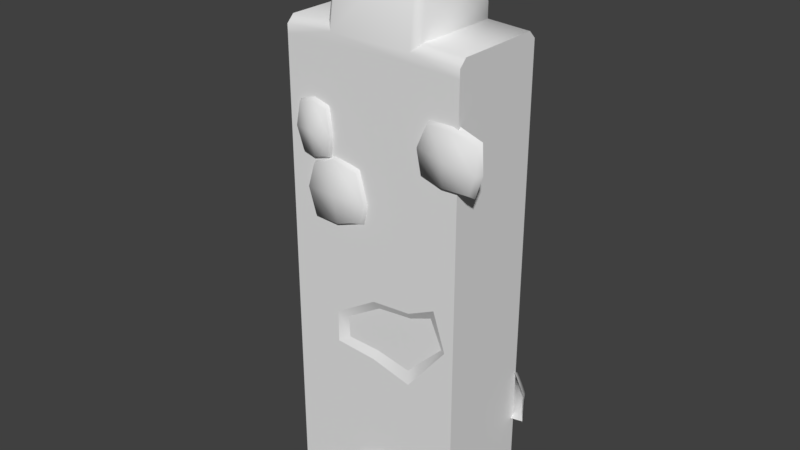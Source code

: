 # Source: stoneWallDefense0Straight2.blend  (saved by Blender 2.80.75; exported with 4.5.12 LTS)
import bpy
from mathutils import Matrix  # noqa: F401  (used for matrix-valued properties, if any)

bpy.ops.wm.read_factory_settings(use_empty=True)
scene = bpy.context.scene
scene.name = 'Scene'

# ---- collections
col_collection_1 = bpy.data.collections.new('Collection 1'); scene.collection.children.link(col_collection_1)

# ---- materials (node trees are filled in below, after node groups)
mat_stonewalldefense = bpy.data.materials.new('stoneWallDefense')
mat_stonewalldefense.alpha_threshold = 0.0
mat_stonewalldefense.use_transparent_shadow = False
mat_stonewalldefense.roughness = 0.5

# ---- material node trees

# ---- world
world_world = bpy.data.worlds.new('World'); scene.world = world_world
world_world.color = (0.05088, 0.05088, 0.05088)
world_world.use_sun_shadow = False
world_world.sun_shadow_jitter_overblur = 0.0
world_world.cycles.sampling_method = 'MANUAL'

# ---- meshes
me_cube = bpy.data.meshes.new('Cube')
me_cube.from_pydata([(-0.5, 0.275, -0.07777), (0.5, 0.275, -0.07777), (-0.5, -0.275, -0.07777), (0.5, -0.275, -0.07777), (-0.5, 0.235, 2.49), (-0.5, 0.275, 2.45), (0.5, 0.275, 2.45), (0.5, 0.235, 2.49), (-0.5, -0.275, 2.45), (-0.5, -0.235, 2.49), (0.5, -0.235, 2.49), (0.5, -0.275, 2.45), (-0.2698, 0.235, 2.503), (-0.2298, 0.275, 2.463), (0.2298, 0.275, 2.463), (0.2698, 0.235, 2.503), (0.2698, -0.235, 2.503), (0.2298, -0.275, 2.463), (-0.2298, -0.275, 2.463), (-0.2698, -0.235, 2.503), (-0.2031, 0.275, 2.931), (-0.2431, 0.235, 2.931), (-0.2031, 0.235, 2.971), (0.2298, -0.2311, 2.931), (0.2698, -0.1911, 2.931), (0.2298, -0.1911, 2.971), (-0.2031, -0.2311, 2.931), (-0.2031, -0.1911, 2.971), (-0.2431, -0.1911, 2.931), (-0.3395, -0.2947, 1.52), (-0.3437, -0.2947, 1.791), (-0.3606, -0.2603, 1.506), (-0.354, -0.2603, 1.81), (-0.05387, -0.2947, 1.567), (-0.07144, -0.2947, 1.819), (-0.03705, -0.2603, 1.541), (-0.06359, -0.2603, 1.843), (-0.3834, -0.2947, 1.662), (-0.3938, -0.2603, 1.667), (-0.01715, -0.2603, 1.667), (-0.02753, -0.2947, 1.662), (-0.2013, -0.2603, 1.501), (-0.2129, -0.2603, 1.863), (-0.2, -0.2947, 1.514), (-0.2154, -0.2947, 1.85), (-0.2129, -0.3117, 1.667), (-0.322, -0.2923, -0.09161), (-0.2912, -0.2923, 0.03389), (-0.3523, -0.2782, -0.08747), (-0.3156, -0.2782, 0.04271), (-0.09843, -0.2923, -0.09289), (-0.1246, -0.2923, 0.02648), (-0.06809, -0.2782, -0.08876), (-0.1017, -0.2782, 0.05869), (-0.3024, -0.2923, -0.0587), (-0.3328, -0.2782, -0.0587), (-0.05855, -0.2782, -0.04794), (-0.08889, -0.2923, -0.04794), (-0.1974, -0.2782, 0.07493), (-0.1897, -0.2923, -0.0922), (-0.1974, -0.2923, 0.04459), (-0.1963, -0.3037, -0.04794), (0.007012, -0.2947, -0.02604), (-0.08038, -0.2947, 0.1648), (-0.01675, -0.2603, -0.04521), (-0.1027, -0.2603, 0.1847), (0.2698, -0.2947, 0.02048), (0.2515, -0.2947, 0.228), (0.3033, -0.2603, 0.007258), (0.2619, -0.2603, 0.2524), (-0.07303, -0.2947, 0.04009), (-0.1033, -0.2603, 0.03378), (0.3156, -0.2603, 0.08613), (0.2898, -0.2947, 0.08872), (0.1421, -0.2603, -0.03288), (0.06429, -0.2603, 0.2484), (0.1389, -0.2947, -0.01446), (0.06192, -0.2947, 0.2322), (0.1207, -0.3117, 0.06724), (0.2851, 0.3002, 2.276), (0.3429, 0.3001, 2.415), (0.296, 0.2675, 2.261), (0.3572, 0.2677, 2.423), (0.03114, 0.3003, 2.31), (0.08841, 0.3005, 2.493), (0.009988, 0.2673, 2.299), (0.07012, 0.2669, 2.505), (0.3734, 0.3007, 2.336), (0.3786, 0.2665, 2.328), (0.002414, 0.2668, 2.392), (0.0204, 0.3006, 2.374), (0.1632, 0.2659, 2.26), (0.2247, 0.2644, 2.466), (0.1722, 0.3011, 2.281), (0.2246, 0.3021, 2.46), (0.2105, 0.3174, 2.364), (-0.469, 0.2923, 1.434), (-0.6687, 0.2924, 1.449), (-0.4512, 0.2547, 1.448), (-0.6725, 0.2547, 1.475), (-0.3441, 0.2917, 1.186), (-0.6457, 0.2906, 1.133), (-0.2877, 0.2547, 1.151), (-0.6611, 0.2547, 1.105), (-0.5847, 0.2939, 1.474), (-0.584, 0.2547, 1.484), (-0.4519, 0.2547, 1.07), (-0.4709, 0.2912, 1.121), (-0.3535, 0.2547, 1.326), (-0.7332, 0.2547, 1.365), (-0.4149, 0.2944, 1.326), (-0.706, 0.2945, 1.352), (-0.5213, 0.3152, 1.282), (0.0984, 0.2894, 2.251), (-0.1162, 0.2895, 2.116), (0.1062, 0.2683, 2.269), (-0.1368, 0.2683, 2.124), (0.2066, 0.2894, 2.138), (0.07019, 0.2891, 2.016), (0.2202, 0.2683, 2.129), (0.07281, 0.2683, 1.987), (-0.0469, 0.2897, 2.204), (-0.0558, 0.2683, 2.218), (0.1597, 0.2683, 2.042), (0.1543, 0.2893, 2.062), (0.1876, 0.2683, 2.232), (-0.1055, 0.2683, 2.021), (0.1677, 0.2901, 2.219), (-0.104, 0.2908, 2.033), (0.0478, 0.3, 2.137), (-0.2298, -0.275, -0.07777), (0.2298, -0.275, -0.07777), (0.2298, 0.275, -0.07777), (-0.2298, 0.275, -0.07777), (-0.5, -0.275, 2.403), (-0.5, 0.275, 2.403), (0.5, 0.275, 2.403), (0.5, -0.275, 2.403), (-0.2298, -0.275, 2.416), (0.2298, -0.275, 2.416), (-0.2298, 0.275, 2.416), (0.2298, 0.275, 2.416), (0.5003, 0.2923, 0.6444), (0.185, 0.2924, 0.6494), (0.5118, 0.2547, 0.6612), (0.1803, 0.2547, 0.6752), (0.5517, 0.2917, 0.4151), (0.1749, 0.2906, 0.4297), (0.5722, 0.2547, 0.3868), (0.1667, 0.2547, 0.3855), (0.3265, 0.2939, 0.6735), (0.3163, 0.2547, 0.6904), (0.3834, 0.2547, 0.3515), (0.3935, 0.2912, 0.3895), (0.5726, 0.2547, 0.5467), (0.109, 0.2547, 0.5644), (0.5575, 0.2944, 0.5485), (0.1388, 0.2945, 0.5502), (0.3811, 0.3152, 0.54), (-0.4067, -0.2947, 1.848), (-0.4222, -0.2947, 2.091), (-0.4187, -0.2603, 1.834), (-0.4366, -0.2603, 2.108), (-0.2463, -0.2947, 1.857), (-0.2531, -0.2947, 2.092), (-0.2374, -0.2603, 1.839), (-0.2461, -0.2603, 2.115), (-0.4472, -0.2947, 1.965), (-0.4616, -0.2603, 1.965), (-0.2249, -0.2603, 1.965), (-0.2347, -0.2947, 1.964), (-0.3467, -0.2603, 1.819), (-0.3439, -0.2603, 2.139), (-0.3369, -0.2947, 1.83), (-0.3356, -0.2947, 2.117), (-0.3479, -0.3117, 1.965), (0.3131, -0.2947, 1.928), (0.3507, -0.2947, 2.175), (0.3144, -0.2603, 1.915), (0.3309, -0.2603, 2.189), (0.5765, -0.2947, 1.898), (0.6123, -0.2947, 2.135), (0.587, -0.2603, 1.876), (0.6177, -0.2603, 2.15), (0.2885, -0.2947, 2.05), (0.2708, -0.2603, 2.054), (0.6257, -0.2603, 1.997), (0.6081, -0.2947, 1.999), (0.4201, -0.2603, 1.883), (0.4747, -0.2603, 2.198), (0.4299, -0.2947, 1.893), (0.4709, -0.2947, 2.174), (0.4412, -0.3117, 2.027), (0.1035, 0.275, 2.931), (0.2298, 0.0749, 2.971), (0.1205, 0.235, 2.971), (0.2698, 0.235, 2.583), (0.2698, 0.0674, 2.931), (0.2298, 0.275, 2.568), (0.1428, 0.275, 2.688), (0.2698, 0.1683, 2.695), (-0.07719, 0.275, 0.7533), (0.02748, 0.275, 0.5035), (0.05449, 0.275, 0.1422), (-0.03329, 0.275, 0.5001), (0.2549, 0.2743, 1.724), (0.2557, 0.2741, 0.7808), (0.4098, 0.275, 1.131), (0.4216, 0.275, 1.502), (0.3253, 0.2774, 1.572), (0.09395, 0.2758, 1.745), (-0.05964, 0.2682, 1.673), (-0.1435, 0.2543, 1.42), (0.04676, 0.2797, 1.057), (0.2256, 0.2511, 1.641), (0.2462, 0.2508, 0.8764), (0.349, 0.2518, 1.183), (0.3707, 0.2518, 1.499), (0.2937, 0.2542, 1.546), (0.1257, 0.2525, 1.672), (-0.02314, 0.2423, 1.581), (-0.07413, 0.2356, 1.364), (0.1123, 0.2565, 1.116), (0.001668, 0.2656, 0.5031), (0.1587, 0.2384, 2.684), (0.2425, 0.168, 2.689), (0.1255, 0.227, 2.927), (0.2332, 0.08637, 2.925), (0.2141, 0.09792, 2.943), (0.1335, 0.2062, 2.952), (0.2168, 0.2423, 2.598), (0.2416, 0.2178, 2.606), (0.2298, -0.275, 1.164), (0.2298, -0.275, 0.752), (-0.2298, -0.275, 0.9985), (-0.2298, -0.275, 0.8231), (0.3805, -0.275, 1.237), (0.4491, -0.275, 1.029), (0.2941, -0.275, 0.8333), (0.009445, -0.275, 1.146), (0.001821, -0.275, 0.8079), (0.2243, -0.2511, 1.124), (0.2122, -0.2543, 0.8171), (-0.1799, -0.2514, 0.9771), (-0.1712, -0.2528, 0.8594), (0.3466, -0.2506, 1.172), (0.4137, -0.2522, 1.023), (0.2768, -0.2538, 0.8864), (0.02533, -0.2513, 1.103), (0.01779, -0.2537, 0.855), (-0.2298, 0.275, 1.39)], [], [(10, 7, 15, 16), (134, 138, 18, 8), (19, 12, 4, 9), (136, 141, 14, 6), (208, 1, 207), (199, 20, 193), (25, 194, 195, 22, 27), (24, 200, 197), (18, 17, 23, 26), (12, 19, 28, 21), (6, 7, 10, 11), (20, 21, 22), (23, 24, 25), (26, 27, 28), (15, 7, 6, 14), (19, 9, 8, 18), (4, 12, 13, 5), (10, 16, 17, 11), (22, 195, 193, 20), (25, 27, 26, 23), (195, 229, 226, 193), (21, 28, 27, 22), (14, 198, 196, 15), (23, 17, 16, 24), (18, 26, 28, 19), (20, 13, 12, 21), (8, 9, 4, 5), (37, 30, 32, 38), (39, 36, 34, 40), (45, 44, 30, 37), (41, 35, 33, 43), (42, 32, 30, 44), (43, 45, 37, 29), (35, 39, 40, 33), (29, 37, 38, 31), (33, 40, 45, 43), (36, 42, 44, 34), (31, 41, 43, 29), (40, 34, 44, 45), (54, 47, 49, 55), (56, 53, 51, 57), (61, 60, 47, 54), (58, 49, 47, 60), (59, 61, 54, 46), (52, 56, 57, 50), (46, 54, 55, 48), (50, 57, 61, 59), (53, 58, 60, 51), (57, 51, 60, 61), (70, 63, 65, 71), (72, 69, 67, 73), (78, 77, 63, 70), (74, 68, 66, 76), (75, 65, 63, 77), (76, 78, 70, 62), (68, 72, 73, 66), (62, 70, 71, 64), (66, 73, 78, 76), (69, 75, 77, 67), (64, 74, 76, 62), (73, 67, 77, 78), (87, 80, 82, 88), (89, 86, 84, 90), (95, 94, 80, 87), (91, 85, 83, 93), (92, 82, 80, 94), (93, 95, 87, 79), (85, 89, 90, 83), (79, 87, 88, 81), (83, 90, 95, 93), (86, 92, 94, 84), (81, 91, 93, 79), (90, 84, 94, 95), (104, 97, 99, 105), (106, 103, 101, 107), (112, 111, 97, 104), (108, 102, 100, 110), (109, 99, 97, 111), (110, 112, 104, 96), (102, 106, 107, 100), (96, 104, 105, 98), (100, 107, 112, 110), (103, 109, 111, 101), (98, 108, 110, 96), (107, 101, 111, 112), (121, 114, 116, 122), (123, 120, 118, 124), (129, 128, 114, 121), (125, 119, 117, 127), (126, 116, 114, 128), (127, 129, 121, 113), (119, 123, 124, 117), (113, 121, 122, 115), (117, 124, 129, 127), (120, 126, 128, 118), (115, 125, 127, 113), (124, 118, 128, 129), (136, 137, 3, 1), (138, 234, 239), (250, 212, 213), (134, 8, 5, 135), (136, 6, 11, 137), (137, 236, 237), (14, 141, 140, 13), (18, 138, 139, 17), (17, 139, 137, 11), (13, 140, 135, 5), (136, 209, 205, 141), (134, 135, 0, 2), (150, 143, 145, 151), (152, 149, 147, 153), (158, 157, 143, 150), (154, 148, 146, 156), (155, 145, 143, 157), (156, 158, 150, 142), (148, 152, 153, 146), (142, 150, 151, 144), (146, 153, 158, 156), (149, 155, 157, 147), (144, 154, 156, 142), (153, 147, 157, 158), (167, 160, 162, 168), (169, 166, 164, 170), (175, 174, 160, 167), (171, 165, 163, 173), (172, 162, 160, 174), (173, 175, 167, 159), (165, 169, 170, 163), (159, 167, 168, 161), (163, 170, 175, 173), (166, 172, 174, 164), (161, 171, 173, 159), (170, 164, 174, 175), (184, 177, 179, 185), (186, 183, 181, 187), (192, 191, 177, 184), (188, 182, 180, 190), (189, 179, 177, 191), (190, 192, 184, 176), (182, 186, 187, 180), (176, 184, 185, 178), (180, 187, 192, 190), (183, 189, 191, 181), (178, 188, 190, 176), (187, 181, 191, 192), (198, 199, 224, 230), (200, 225, 227, 197), (197, 194, 25, 24), (14, 13, 20, 199, 198), (16, 15, 196, 200), (24, 16, 200), (218, 217, 216, 215), (133, 201, 204), (204, 201, 223), (213, 212, 221, 222), (208, 207, 216, 217), (218, 220, 219, 214), (210, 205, 214, 219), (209, 208, 217, 218), (206, 213, 222, 215), (211, 210, 219, 220), (205, 209, 218, 214), (212, 211, 220, 221), (207, 206, 215, 216), (222, 221, 220), (215, 222, 220, 218), (203, 204, 223), (223, 201, 202), (203, 223, 202), (197, 227, 228, 194), (226, 229, 228, 227), (225, 231, 230, 224), (227, 225, 224, 226), (226, 224, 199, 193), (194, 228, 229, 195), (196, 198, 230, 231), (200, 196, 231, 225), (238, 237, 246, 247), (232, 239, 248, 241), (240, 235, 130), (247, 246, 245), (248, 243, 244, 249), (234, 235, 244, 243), (240, 233, 242, 249), (233, 238, 247, 242), (236, 232, 241, 245), (235, 240, 249, 244), (239, 234, 243, 248), (237, 236, 245, 246), (2, 130, 235), (238, 233, 131, 3), (250, 133, 0), (139, 232, 236), (237, 238, 3), (233, 240, 131), (131, 240, 130), (139, 138, 239), (232, 139, 239), (137, 139, 236), (137, 237, 3), (1, 132, 206, 207), (208, 209, 136), (141, 205, 210, 140), (140, 210, 211), (202, 206, 132, 203), (140, 211, 212), (250, 140, 212), (250, 213, 201), (201, 213, 206, 202), (132, 133, 203), (203, 133, 204), (133, 250, 201), (241, 248, 249, 242), (242, 247, 245, 241), (0, 135, 250), (140, 250, 135), (208, 136, 1), (234, 138, 134), (134, 2, 234), (235, 234, 2)])
me_cube.polygons.foreach_set('use_smooth', [True] * 220)
_k = set([(0, 2), (0, 133), (0, 135), (1, 3), (1, 132), (1, 136), (2, 130), (2, 134), (3, 131), (3, 137), (4, 5), (4, 9), (5, 135), (6, 7), (6, 136), (7, 10), (8, 9), (8, 134), (10, 11), (11, 137), (12, 13), (12, 19), (14, 15), (15, 16), (16, 17), (18, 19), (130, 131), (132, 133), (193, 195), (193, 199), (194, 195), (194, 197), (196, 198), (196, 200), (197, 200), (198, 199), (201, 202), (201, 204), (201, 223), (202, 203), (203, 204), (203, 223), (205, 209), (205, 210), (206, 207), (206, 213), (207, 208), (208, 209), (210, 211), (211, 212), (212, 213), (214, 218), (214, 219), (215, 216), (215, 222), (216, 217), (217, 218), (219, 220), (220, 221), (221, 222), (224, 226), (224, 230), (225, 227), (225, 231), (226, 229), (227, 228), (228, 229), (230, 231), (232, 236), (232, 239), (233, 238), (233, 240), (234, 235), (234, 239), (235, 240), (236, 237), (237, 238), (241, 245), (241, 248), (242, 247), (242, 249), (243, 244), (243, 248), (244, 249), (245, 246), (246, 247)])
me_cube.attributes.new('sharp_edge', 'BOOLEAN', 'EDGE').data.foreach_set('value', [ (min(e.vertices), max(e.vertices)) in _k for e in me_cube.edges])
_uv = me_cube.uv_layers.new(name='UVMap')
_uv.uv.foreach_set('vector', [0.1058, 0.146, 0.1078, 0.1452, 0.1084, 0.1469, 0.1071, 0.1469, 0.08996, 0.1215, 0.08937, 0.1207, 0.1069, 0.1465, 0.108, 0.1454, 0.1083, 0.1475, 0.1083, 0.1499, 0.1067, 0.1482, 0.1078, 0.1461, 0.0911, 0.1202, 0.0912, 0.1215, 0.1071, 0.1469, 0.1079, 0.1447, 0.08323, 0.1088, 0.0743, 0.09581, 0.0818, 0.1066, 0.1091, 0.15, 0.113, 0.1568, 0.1108, 0.1529, 0.1096, 0.1503, 0.1116, 0.1518, 0.1125, 0.1533, 0.1158, 0.161, 0.1097, 0.1532, 0.1091, 0.1501, 0.1093, 0.1488, 0.1105, 0.1512, 0.1069, 0.1465, 0.1076, 0.1458, 0.1097, 0.1498, 0.1097, 0.1518, 0.1083, 0.1499, 0.1083, 0.1475, 0.1106, 0.1517, 0.1137, 0.1564, 0.1079, 0.1447, 0.1078, 0.1452, 0.1058, 0.146, 0.1051, 0.1459, 0.113, 0.1568, 0.1137, 0.1564, 0.1158, 0.161, 0.1097, 0.1498, 0.1091, 0.1501, 0.1096, 0.1503, 0.1097, 0.1518, 0.1097, 0.1532, 0.1106, 0.1517, 0.1084, 0.1469, 0.1078, 0.1452, 0.1079, 0.1447, 0.1071, 0.1469, 0.1083, 0.1475, 0.1078, 0.1461, 0.108, 0.1454, 0.1069, 0.1465, 0.1067, 0.1482, 0.1083, 0.1499, 0.1091, 0.148, 0.1063, 0.1478, 0.1058, 0.146, 0.1071, 0.1469, 0.1076, 0.1458, 0.1051, 0.1459, 0.1158, 0.161, 0.1125, 0.1533, 0.1108, 0.1529, 0.113, 0.1568, 0.1096, 0.1503, 0.1097, 0.1532, 0.1097, 0.1518, 0.1097, 0.1498, 0.1125, 0.1533, 0.1115, 0.1527, 0.1107, 0.1525, 0.1108, 0.1529, 0.1137, 0.1564, 0.1106, 0.1517, 0.1097, 0.1532, 0.1158, 0.161, 0.1071, 0.1469, 0.1078, 0.1481, 0.1088, 0.1477, 0.1084, 0.1469, 0.1097, 0.1498, 0.1076, 0.1458, 0.1071, 0.1469, 0.1091, 0.1501, 0.1069, 0.1465, 0.1097, 0.1518, 0.1106, 0.1517, 0.1083, 0.1475, 0.113, 0.1568, 0.1091, 0.148, 0.1083, 0.1499, 0.1137, 0.1564, 0.108, 0.1454, 0.1078, 0.1461, 0.1067, 0.1482, 0.1063, 0.1478, 0.1737, 0.3933, 0.1738, 0.3974, 0.1677, 0.4002, 0.1677, 0.3913, 0.1901, 0.3989, 0.1834, 0.4072, 0.1813, 0.401, 0.1841, 0.3968, 0.1786, 0.395, 0.1768, 0.4003, 0.1738, 0.3974, 0.1737, 0.3933, 0.183, 0.3846, 0.1907, 0.3911, 0.1845, 0.3937, 0.1806, 0.3906, 0.1743, 0.4062, 0.1677, 0.4002, 0.1738, 0.3974, 0.1768, 0.4003, 0.1806, 0.3906, 0.1786, 0.395, 0.1737, 0.3933, 0.1763, 0.3895, 0.1907, 0.3911, 0.1901, 0.3989, 0.1841, 0.3968, 0.1845, 0.3937, 0.1763, 0.3895, 0.1737, 0.3933, 0.1677, 0.3913, 0.1735, 0.3834, 0.1845, 0.3937, 0.1841, 0.3968, 0.1786, 0.395, 0.1806, 0.3906, 0.1834, 0.4072, 0.1743, 0.4062, 0.1768, 0.4003, 0.1813, 0.401, 0.1735, 0.3834, 0.183, 0.3846, 0.1806, 0.3906, 0.1763, 0.3895, 0.1841, 0.3968, 0.1813, 0.401, 0.1768, 0.4003, 0.1786, 0.395, 0.06293, 0.5673, 0.06951, 0.5774, 0.06236, 0.5828, 0.05388, 0.5707, 0.09921, 0.5753, 0.08664, 0.5893, 0.08263, 0.5806, 0.09078, 0.571, 0.07703, 0.5695, 0.0766, 0.5833, 0.06951, 0.5774, 0.06293, 0.5673, 0.0756, 0.5916, 0.06236, 0.5828, 0.06951, 0.5774, 0.0766, 0.5833, 0.0785, 0.5627, 0.07703, 0.5695, 0.06293, 0.5673, 0.06008, 0.5627, 0.1026, 0.57, 0.09921, 0.5753, 0.09078, 0.571, 0.09405, 0.5653, 0.06008, 0.5627, 0.06293, 0.5673, 0.05388, 0.5707, 0.05106, 0.5666, 0.09405, 0.5653, 0.09078, 0.571, 0.07703, 0.5695, 0.0785, 0.5627, 0.08664, 0.5893, 0.0756, 0.5916, 0.0766, 0.5833, 0.08263, 0.5806, 0.09078, 0.571, 0.08263, 0.5806, 0.0766, 0.5833, 0.07703, 0.5695, 0.1738, 0.418, 0.1756, 0.4213, 0.172, 0.4266, 0.1677, 0.4199, 0.1894, 0.4126, 0.1894, 0.4199, 0.1835, 0.4179, 0.1839, 0.4147, 0.1786, 0.4165, 0.1789, 0.4213, 0.1756, 0.4213, 0.1738, 0.418, 0.1764, 0.4073, 0.1868, 0.4085, 0.1825, 0.4132, 0.178, 0.4134, 0.1805, 0.4272, 0.172, 0.4266, 0.1756, 0.4213, 0.1789, 0.4213, 0.178, 0.4134, 0.1786, 0.4165, 0.1738, 0.418, 0.1743, 0.415, 0.1868, 0.4085, 0.1894, 0.4126, 0.1839, 0.4147, 0.1825, 0.4132, 0.1743, 0.415, 0.1738, 0.418, 0.1677, 0.4199, 0.1678, 0.4131, 0.1825, 0.4132, 0.1839, 0.4147, 0.1786, 0.4165, 0.178, 0.4134, 0.1894, 0.4199, 0.1805, 0.4272, 0.1789, 0.4213, 0.1835, 0.4179, 0.1678, 0.4131, 0.1764, 0.4073, 0.178, 0.4134, 0.1743, 0.415, 0.1839, 0.4147, 0.1835, 0.4179, 0.1789, 0.4213, 0.1786, 0.4165, 0.1845, 0.3691, 0.1822, 0.3648, 0.1851, 0.3591, 0.1905, 0.3667, 0.1677, 0.3772, 0.1678, 0.3697, 0.1737, 0.3712, 0.1738, 0.3757, 0.1794, 0.3723, 0.179, 0.3657, 0.1822, 0.3648, 0.1845, 0.3691, 0.1817, 0.3833, 0.171, 0.3821, 0.1753, 0.3774, 0.1799, 0.3768, 0.1764, 0.3604, 0.1851, 0.3591, 0.1822, 0.3648, 0.179, 0.3657, 0.1799, 0.3768, 0.1794, 0.3723, 0.1845, 0.3691, 0.184, 0.3739, 0.171, 0.3821, 0.1677, 0.3772, 0.1738, 0.3757, 0.1753, 0.3774, 0.184, 0.3739, 0.1845, 0.3691, 0.1905, 0.3667, 0.1905, 0.3764, 0.1753, 0.3774, 0.1738, 0.3757, 0.1794, 0.3723, 0.1799, 0.3768, 0.1678, 0.3697, 0.1764, 0.3604, 0.179, 0.3657, 0.1737, 0.3712, 0.1905, 0.3764, 0.1817, 0.3833, 0.1799, 0.3768, 0.184, 0.3739, 0.1738, 0.3757, 0.1737, 0.3712, 0.179, 0.3657, 0.1794, 0.3723, 0.1768, 0.4392, 0.1798, 0.4375, 0.1835, 0.4391, 0.1783, 0.4432, 0.172, 0.4273, 0.1768, 0.4273, 0.1757, 0.4316, 0.1727, 0.4316, 0.1747, 0.436, 0.1794, 0.4352, 0.1798, 0.4375, 0.1768, 0.4392, 0.1677, 0.4372, 0.1686, 0.4297, 0.1716, 0.4328, 0.1718, 0.4363, 0.1828, 0.4332, 0.1835, 0.4391, 0.1798, 0.4375, 0.1794, 0.4352, 0.1718, 0.4363, 0.1747, 0.436, 0.1768, 0.4392, 0.1736, 0.4393, 0.1686, 0.4297, 0.172, 0.4273, 0.1727, 0.4316, 0.1716, 0.4328, 0.1736, 0.4393, 0.1768, 0.4392, 0.1783, 0.4432, 0.1719, 0.4432, 0.1716, 0.4328, 0.1727, 0.4316, 0.1747, 0.436, 0.1718, 0.4363, 0.1768, 0.4273, 0.1828, 0.4332, 0.1794, 0.4352, 0.1757, 0.4316, 0.1719, 0.4432, 0.1677, 0.4372, 0.1718, 0.4363, 0.1736, 0.4393, 0.1727, 0.4316, 0.1757, 0.4316, 0.1794, 0.4352, 0.1747, 0.436, 0.1045, 0.5439, 0.1026, 0.5467, 0.09859, 0.5454, 0.1026, 0.5404, 0.1126, 0.5552, 0.1079, 0.556, 0.1083, 0.5519, 0.1112, 0.5513, 0.1086, 0.5478, 0.1038, 0.5489, 0.1026, 0.5467, 0.1045, 0.5439, 0.1157, 0.5456, 0.1156, 0.5526, 0.1123, 0.5501, 0.1118, 0.547, 0.1006, 0.5514, 0.09859, 0.5454, 0.1026, 0.5467, 0.1038, 0.5489, 0.1118, 0.547, 0.1086, 0.5478, 0.1045, 0.5439, 0.1089, 0.5444, 0.1156, 0.5526, 0.1126, 0.5552, 0.1112, 0.5513, 0.1123, 0.5501, 0.1089, 0.5444, 0.1045, 0.5439, 0.1026, 0.5404, 0.1109, 0.5404, 0.1123, 0.5501, 0.1112, 0.5513, 0.1086, 0.5478, 0.1118, 0.547, 0.1079, 0.556, 0.1006, 0.5514, 0.1038, 0.5489, 0.1083, 0.5519, 0.1109, 0.5404, 0.1157, 0.5456, 0.1118, 0.547, 0.1089, 0.5444, 0.1112, 0.5513, 0.1083, 0.5519, 0.1038, 0.5489, 0.1086, 0.5478, 0.0911, 0.1202, 0.08849, 0.116, 0.07188, 0.08603, 0.0743, 0.09581, 0.08937, 0.1207, 0.07815, 0.1041, 0.07908, 0.1028, 0.08515, 0.1092, 0.08535, 0.1102, 0.08368, 0.108, 0.08996, 0.1215, 0.108, 0.1454, 0.1063, 0.1478, 0.09226, 0.1223, 0.0911, 0.1202, 0.1079, 0.1447, 0.1051, 0.1459, 0.08849, 0.116, 0.08849, 0.116, 0.07941, 0.1001, 0.07811, 0.09751, 0.1071, 0.1469, 0.0912, 0.1215, 0.09325, 0.1223, 0.1091, 0.148, 0.1069, 0.1465, 0.08937, 0.1207, 0.08973, 0.1173, 0.1076, 0.1458, 0.1076, 0.1458, 0.08973, 0.1173, 0.08849, 0.116, 0.1051, 0.1459, 0.1091, 0.148, 0.09325, 0.1223, 0.09226, 0.1223, 0.1063, 0.1478, 0.0911, 0.1202, 0.08446, 0.1107, 0.08578, 0.1128, 0.0912, 0.1215, 0.08996, 0.1215, 0.09226, 0.1223, 0.07826, 0.09686, 0.07188, 0.09755, 0.1768, 0.4392, 0.1798, 0.4375, 0.1835, 0.4391, 0.1783, 0.4432, 0.172, 0.4273, 0.1768, 0.4273, 0.1757, 0.4316, 0.1727, 0.4316, 0.1747, 0.436, 0.1794, 0.4352, 0.1798, 0.4375, 0.1768, 0.4392, 0.1677, 0.4372, 0.1686, 0.4297, 0.1716, 0.4328, 0.1718, 0.4363, 0.1828, 0.4332, 0.1835, 0.4391, 0.1798, 0.4375, 0.1794, 0.4352, 0.1718, 0.4363, 0.1747, 0.436, 0.1768, 0.4392, 0.1736, 0.4393, 0.1686, 0.4297, 0.172, 0.4273, 0.1727, 0.4316, 0.1716, 0.4328, 0.1736, 0.4393, 0.1768, 0.4392, 0.1783, 0.4432, 0.1719, 0.4432, 0.1716, 0.4328, 0.1727, 0.4316, 0.1747, 0.436, 0.1718, 0.4363, 0.1768, 0.4273, 0.1828, 0.4332, 0.1794, 0.4352, 0.1757, 0.4316, 0.1719, 0.4432, 0.1677, 0.4372, 0.1718, 0.4363, 0.1736, 0.4393, 0.1727, 0.4316, 0.1757, 0.4316, 0.1794, 0.4352, 0.1747, 0.436, 0.1737, 0.3933, 0.1738, 0.3974, 0.1677, 0.4002, 0.1677, 0.3913, 0.1901, 0.3989, 0.1834, 0.4072, 0.1813, 0.401, 0.1841, 0.3968, 0.1786, 0.395, 0.1768, 0.4003, 0.1738, 0.3974, 0.1737, 0.3933, 0.183, 0.3846, 0.1907, 0.3911, 0.1845, 0.3937, 0.1806, 0.3906, 0.1743, 0.4062, 0.1677, 0.4002, 0.1738, 0.3974, 0.1768, 0.4003, 0.1806, 0.3906, 0.1786, 0.395, 0.1737, 0.3933, 0.1763, 0.3895, 0.1907, 0.3911, 0.1901, 0.3989, 0.1841, 0.3968, 0.1845, 0.3937, 0.1763, 0.3895, 0.1737, 0.3933, 0.1677, 0.3913, 0.1735, 0.3834, 0.1845, 0.3937, 0.1841, 0.3968, 0.1786, 0.395, 0.1806, 0.3906, 0.1834, 0.4072, 0.1743, 0.4062, 0.1768, 0.4003, 0.1813, 0.401, 0.1735, 0.3834, 0.183, 0.3846, 0.1806, 0.3906, 0.1763, 0.3895, 0.1841, 0.3968, 0.1813, 0.401, 0.1768, 0.4003, 0.1786, 0.395, 0.1737, 0.3933, 0.1738, 0.3974, 0.1677, 0.4002, 0.1677, 0.3913, 0.1901, 0.3989, 0.1834, 0.4072, 0.1813, 0.401, 0.1841, 0.3968, 0.1786, 0.395, 0.1768, 0.4003, 0.1738, 0.3974, 0.1737, 0.3933, 0.183, 0.3846, 0.1907, 0.3911, 0.1845, 0.3937, 0.1806, 0.3906, 0.1743, 0.4062, 0.1677, 0.4002, 0.1738, 0.3974, 0.1768, 0.4003, 0.1806, 0.3906, 0.1786, 0.395, 0.1737, 0.3933, 0.1763, 0.3895, 0.1907, 0.3911, 0.1901, 0.3989, 0.1841, 0.3968, 0.1845, 0.3937, 0.1763, 0.3895, 0.1737, 0.3933, 0.1677, 0.3913, 0.1735, 0.3834, 0.1845, 0.3937, 0.1841, 0.3968, 0.1786, 0.395, 0.1806, 0.3906, 0.1834, 0.4072, 0.1743, 0.4062, 0.1768, 0.4003, 0.1813, 0.401, 0.1735, 0.3834, 0.183, 0.3846, 0.1806, 0.3906, 0.1763, 0.3895, 0.1841, 0.3968, 0.1813, 0.401, 0.1768, 0.4003, 0.1786, 0.395, 0.1078, 0.1481, 0.1091, 0.15, 0.1091, 0.1497, 0.1084, 0.1484, 0.1093, 0.1488, 0.1092, 0.149, 0.1105, 0.1515, 0.1105, 0.1512, 0.1105, 0.1512, 0.1116, 0.1518, 0.1096, 0.1503, 0.1091, 0.1501, 0.1071, 0.1469, 0.1091, 0.148, 0.113, 0.1568, 0.1091, 0.15, 0.1078, 0.1481, 0.1071, 0.1469, 0.1084, 0.1469, 0.1088, 0.1477, 0.1093, 0.1488, 0.1091, 0.1501, 0.1071, 0.1469, 0.1093, 0.1488, 0.1115, 0.8785, 0.1103, 0.8766, 0.1089, 0.8744, 0.1088, 0.8741, 0.0774, 0.09663, 0.08109, 0.1035, 0.07955, 0.1013, 0.1361, 0.8789, 0.1377, 0.8811, 0.136, 0.8789, 0.08368, 0.108, 0.08535, 0.1102, 0.08535, 0.1102, 0.08368, 0.108, 0.08323, 0.1088, 0.0818, 0.1066, 0.0818, 0.1066, 0.08323, 0.1088, 0.1117, 0.8788, 0.1125, 0.879, 0.1139, 0.8812, 0.1129, 0.8806, 0.08682, 0.1134, 0.08578, 0.1128, 0.08578, 0.1128, 0.08682, 0.1134, 0.08446, 0.1107, 0.08323, 0.1088, 0.08323, 0.1088, 0.08446, 0.1107, 0.08169, 0.1063, 0.08368, 0.108, 0.08368, 0.108, 0.08169, 0.1063, 0.08541, 0.1112, 0.08682, 0.1134, 0.08682, 0.1134, 0.08541, 0.1112, 0.08578, 0.1128, 0.08446, 0.1107, 0.08446, 0.1107, 0.08578, 0.1128, 0.08535, 0.1102, 0.08541, 0.1112, 0.08541, 0.1112, 0.08535, 0.1102, 0.0818, 0.1066, 0.08169, 0.1063, 0.08169, 0.1063, 0.0818, 0.1066, 0.1107, 0.8758, 0.1124, 0.878, 0.1125, 0.879, 0.1088, 0.8741, 0.1107, 0.8758, 0.1125, 0.879, 0.1117, 0.8788, 0.1338, 0.8758, 0.1361, 0.8789, 0.136, 0.8789, 0.136, 0.8789, 0.1377, 0.8811, 0.1359, 0.8789, 0.1338, 0.8758, 0.136, 0.8789, 0.1359, 0.8789, 0.1105, 0.1512, 0.1105, 0.1515, 0.1111, 0.1518, 0.1116, 0.1518, 0.1378, 0.9203, 0.1385, 0.9205, 0.1381, 0.9196, 0.1376, 0.9192, 0.1363, 0.9168, 0.1358, 0.916, 0.1355, 0.9162, 0.1362, 0.9175, 0.1376, 0.9192, 0.1363, 0.9168, 0.1362, 0.9175, 0.1378, 0.9203, 0.1107, 0.1525, 0.1091, 0.1497, 0.1091, 0.15, 0.1108, 0.1529, 0.1116, 0.1518, 0.1111, 0.1518, 0.1115, 0.1527, 0.1125, 0.1533, 0.1088, 0.1477, 0.1078, 0.1481, 0.1084, 0.1484, 0.1088, 0.1482, 0.1093, 0.1488, 0.1088, 0.1477, 0.1088, 0.1482, 0.1092, 0.149, 0.07721, 0.09684, 0.07811, 0.09751, 0.07811, 0.09751, 0.07721, 0.09684, 0.07926, 0.1005, 0.07908, 0.1028, 0.07908, 0.1028, 0.07926, 0.1005, 0.07709, 0.09979, 0.07713, 0.1026, 0.07188, 0.09488, 0.05998, 0.8818, 0.06088, 0.8825, 0.06219, 0.8851, 0.06186, 0.8878, 0.06092, 0.8891, 0.0599, 0.8876, 0.05987, 0.8848, 0.07815, 0.1041, 0.07713, 0.1026, 0.07713, 0.1026, 0.07815, 0.1041, 0.07709, 0.09979, 0.07681, 0.09659, 0.07681, 0.09659, 0.07709, 0.09979, 0.07681, 0.09659, 0.07721, 0.09684, 0.07721, 0.09684, 0.07681, 0.09659, 0.07941, 0.1001, 0.07926, 0.1005, 0.07926, 0.1005, 0.07941, 0.1001, 0.07713, 0.1026, 0.07709, 0.09979, 0.07709, 0.09979, 0.07713, 0.1026, 0.07908, 0.1028, 0.07815, 0.1041, 0.07815, 0.1041, 0.07908, 0.1028, 0.07811, 0.09751, 0.07941, 0.1001, 0.07941, 0.1001, 0.07811, 0.09751, 0.07188, 0.09755, 0.07188, 0.09488, 0.07713, 0.1026, 0.07721, 0.09684, 0.07681, 0.09659, 0.07188, 0.0887, 0.07188, 0.08603, 0.08515, 0.1092, 0.0774, 0.09663, 0.07826, 0.09686, 0.08973, 0.1173, 0.07926, 0.1005, 0.07941, 0.1001, 0.07811, 0.09751, 0.07721, 0.09684, 0.07188, 0.08603, 0.07681, 0.09659, 0.07709, 0.09979, 0.07188, 0.0887, 0.07188, 0.0887, 0.07709, 0.09979, 0.07188, 0.09488, 0.08973, 0.1173, 0.08937, 0.1207, 0.07908, 0.1028, 0.07926, 0.1005, 0.08973, 0.1173, 0.07908, 0.1028, 0.08849, 0.116, 0.08973, 0.1173, 0.07941, 0.1001, 0.08849, 0.116, 0.07811, 0.09751, 0.07188, 0.08603, 0.0743, 0.09581, 0.07527, 0.09606, 0.08169, 0.1063, 0.0818, 0.1066, 0.08323, 0.1088, 0.08446, 0.1107, 0.0911, 0.1202, 0.0912, 0.1215, 0.08578, 0.1128, 0.08682, 0.1134, 0.09325, 0.1223, 0.09325, 0.1223, 0.08682, 0.1134, 0.08541, 0.1112, 0.07929, 0.1013, 0.08169, 0.1063, 0.07527, 0.09606, 0.07725, 0.09815, 0.09325, 0.1223, 0.08541, 0.1112, 0.08535, 0.1102, 0.08515, 0.1092, 0.09325, 0.1223, 0.08535, 0.1102, 0.08515, 0.1092, 0.08368, 0.108, 0.08109, 0.1035, 0.08109, 0.1035, 0.08368, 0.108, 0.08169, 0.1063, 0.07929, 0.1013, 0.07527, 0.09606, 0.0774, 0.09663, 0.07725, 0.09815, 0.07725, 0.09815, 0.0774, 0.09663, 0.07955, 0.1013, 0.0774, 0.09663, 0.08515, 0.1092, 0.08109, 0.1035, 0.06203, 0.8855, 0.06186, 0.8878, 0.05987, 0.8848, 0.05959, 0.8816, 0.05959, 0.8816, 0.05998, 0.8818, 0.06219, 0.8851, 0.06203, 0.8855, 0.07826, 0.09686, 0.09226, 0.1223, 0.08515, 0.1092, 0.09325, 0.1223, 0.08515, 0.1092, 0.09226, 0.1223, 0.08323, 0.1088, 0.0911, 0.1202, 0.0743, 0.09581, 0.07815, 0.1041, 0.08937, 0.1207, 0.08996, 0.1215, 0.08996, 0.1215, 0.07188, 0.09755, 0.07815, 0.1041, 0.07713, 0.1026, 0.07815, 0.1041, 0.07188, 0.09755])
_ca = me_cube.color_attributes.new('Col', 'BYTE_COLOR', 'CORNER')
_ca.data.foreach_set('color', [1.0, 1.0, 1.0, 1.0, 1.0, 1.0, 1.0, 1.0, 0.7231, 0.7231, 0.7231, 1.0, 0.8308, 0.8308, 0.8308, 1.0, 0.6654, 0.6654, 0.6654, 1.0, 0.6654, 0.6654, 0.6654, 1.0, 0.6654, 0.6654, 0.6654, 1.0, 0.6654, 0.6654, 0.6654, 1.0, 0.8879, 0.8879, 0.8879, 1.0, 0.8148, 0.8148, 0.8148, 1.0, 1.0, 1.0, 1.0, 1.0, 1.0, 1.0, 1.0, 1.0, 0.6654, 0.6654, 0.6654, 1.0, 0.6654, 0.6654, 0.6654, 1.0, 0.6654, 0.6654, 0.6654, 1.0, 0.6654, 0.6654, 0.6654, 1.0, 0.4342, 0.4342, 0.4342, 1.0, 0.159, 0.159, 0.159, 1.0, 0.3515, 0.3515, 0.3515, 1.0, 0.9823, 0.9823, 0.9823, 1.0, 1.0, 1.0, 1.0, 1.0, 1.0, 1.0, 1.0, 1.0, 1.0, 1.0, 1.0, 1.0, 1.0, 1.0, 1.0, 1.0, 1.0, 1.0, 1.0, 1.0, 1.0, 1.0, 1.0, 1.0, 1.0, 1.0, 1.0, 1.0, 1.0, 1.0, 1.0, 1.0, 0.8469, 0.8469, 0.8469, 1.0, 1.0, 1.0, 1.0, 1.0, 0.6654, 0.6654, 0.6654, 1.0, 0.6654, 0.6654, 0.6654, 1.0, 1.0, 1.0, 1.0, 1.0, 1.0, 1.0, 1.0, 1.0, 0.8148, 0.8148, 0.8148, 1.0, 0.8879, 0.8879, 0.8879, 1.0, 1.0, 1.0, 1.0, 1.0, 1.0, 1.0, 1.0, 1.0, 0.6654, 0.6654, 0.6654, 1.0, 1.0, 1.0, 1.0, 1.0, 1.0, 1.0, 1.0, 1.0, 0.6654, 0.6654, 0.6654, 1.0, 1.0, 1.0, 1.0, 1.0, 1.0, 1.0, 1.0, 1.0, 1.0, 1.0, 1.0, 1.0, 1.0, 1.0, 1.0, 1.0, 1.0, 1.0, 1.0, 1.0, 1.0, 1.0, 1.0, 1.0, 1.0, 1.0, 1.0, 1.0, 1.0, 1.0, 1.0, 1.0, 1.0, 1.0, 1.0, 1.0, 0.7231, 0.7231, 0.7231, 1.0, 1.0, 1.0, 1.0, 1.0, 0.6654, 0.6654, 0.6654, 1.0, 0.6654, 0.6654, 0.6654, 1.0, 0.8879, 0.8879, 0.8879, 1.0, 1.0, 1.0, 1.0, 1.0, 0.6654, 0.6654, 0.6654, 1.0, 0.6654, 0.6654, 0.6654, 1.0, 1.0, 1.0, 1.0, 1.0, 0.8148, 0.8148, 0.8148, 1.0, 0.6654, 0.6654, 0.6654, 1.0, 0.6654, 0.6654, 0.6654, 1.0, 1.0, 1.0, 1.0, 1.0, 0.8308, 0.8308, 0.8308, 1.0, 0.6654, 0.6654, 0.6654, 1.0, 0.6654, 0.6654, 0.6654, 1.0, 1.0, 1.0, 1.0, 1.0, 1.0, 1.0, 1.0, 1.0, 1.0, 1.0, 1.0, 1.0, 1.0, 1.0, 1.0, 1.0, 1.0, 1.0, 1.0, 1.0, 1.0, 1.0, 1.0, 1.0, 1.0, 1.0, 1.0, 1.0, 1.0, 1.0, 1.0, 1.0, 1.0, 1.0, 1.0, 1.0, 0.2384, 0.2384, 0.2384, 1.0, 0.2789, 0.2789, 0.2789, 1.0, 1.0, 1.0, 1.0, 1.0, 1.0, 1.0, 1.0, 1.0, 1.0, 1.0, 1.0, 1.0, 1.0, 1.0, 1.0, 1.0, 1.0, 1.0, 1.0, 1.0, 0.6654, 0.6654, 0.6654, 1.0, 0.9823, 0.9823, 0.9823, 1.0, 0.7682, 0.7682, 0.7682, 1.0, 0.7231, 0.7231, 0.7231, 1.0, 1.0, 1.0, 1.0, 1.0, 0.6654, 0.6654, 0.6654, 1.0, 0.8308, 0.8308, 0.8308, 1.0, 1.0, 1.0, 1.0, 1.0, 0.6654, 0.6654, 0.6654, 1.0, 1.0, 1.0, 1.0, 1.0, 1.0, 1.0, 1.0, 1.0, 0.8879, 0.8879, 0.8879, 1.0, 1.0, 1.0, 1.0, 1.0, 0.6654, 0.6654, 0.6654, 1.0, 0.8148, 0.8148, 0.8148, 1.0, 1.0, 1.0, 1.0, 1.0, 0.6654, 0.6654, 0.6654, 1.0, 1.0, 1.0, 1.0, 1.0, 1.0, 1.0, 1.0, 1.0, 0.6654, 0.6654, 0.6654, 1.0, 0.624, 0.624, 0.624, 1.0, 1.0, 1.0, 1.0, 1.0, 0.08438, 0.08438, 0.08438, 1.0, 0.1356, 0.1356, 0.1356, 1.0, 0.07619, 0.07619, 0.07619, 1.0, 0.162, 0.162, 0.162, 1.0, 1.0, 1.0, 1.0, 1.0, 0.6795, 0.6795, 0.6795, 1.0, 0.6724, 0.6724, 0.6724, 1.0, 1.0, 1.0, 1.0, 1.0, 1.0, 1.0, 1.0, 1.0, 0.624, 0.624, 0.624, 1.0, 0.07036, 0.07036, 0.07036, 1.0, 0.15, 0.15, 0.15, 1.0, 0.491, 0.491, 0.491, 1.0, 0.5776, 0.5776, 0.5776, 1.0, 0.09306, 0.09306, 0.09306, 1.0, 0.08438, 0.08438, 0.08438, 1.0, 1.0, 1.0, 1.0, 1.0, 1.0, 1.0, 1.0, 1.0, 0.5776, 0.5776, 0.5776, 1.0, 0.6724, 0.6724, 0.6724, 1.0, 0.624, 0.624, 0.624, 1.0, 0.4851, 0.4851, 0.4851, 1.0, 0.15, 0.15, 0.15, 1.0, 0.07619, 0.07619, 0.07619, 1.0, 0.6795, 0.6795, 0.6795, 1.0, 0.491, 0.491, 0.491, 1.0, 0.4851, 0.4851, 0.4851, 1.0, 0.624, 0.624, 0.624, 1.0, 0.1356, 0.1356, 0.1356, 1.0, 0.06848, 0.06848, 0.06848, 1.0, 0.491, 0.491, 0.491, 1.0, 0.6795, 0.6795, 0.6795, 1.0, 0.6724, 0.6724, 0.6724, 1.0, 0.5776, 0.5776, 0.5776, 1.0, 0.162, 0.162, 0.162, 1.0, 0.09306, 0.09306, 0.09306, 1.0, 1.0, 1.0, 1.0, 1.0, 1.0, 1.0, 1.0, 1.0, 0.06848, 0.06848, 0.06848, 1.0, 0.07036, 0.07036, 0.07036, 1.0, 0.5776, 0.5776, 0.5776, 1.0, 0.4851, 0.4851, 0.4851, 1.0, 0.6795, 0.6795, 0.6795, 1.0, 1.0, 1.0, 1.0, 1.0, 1.0, 1.0, 1.0, 1.0, 0.6724, 0.6724, 0.6724, 1.0, 0.4735, 0.4735, 0.4735, 1.0, 0.7305, 0.7305, 0.7305, 1.0, 0.06848, 0.06848, 0.06848, 1.0, 0.05781, 0.05781, 0.05781, 1.0, 0.08022, 0.08022, 0.08022, 1.0, 0.07036, 0.07036, 0.07036, 1.0, 1.0, 1.0, 1.0, 1.0, 0.6172, 0.6172, 0.6172, 1.0, 0.5906, 0.5906, 0.5906, 1.0, 1.0, 1.0, 1.0, 1.0, 0.7305, 0.7305, 0.7305, 1.0, 0.4735, 0.4735, 0.4735, 1.0, 0.06848, 0.06848, 0.06848, 1.0, 0.06848, 0.06848, 0.06848, 1.0, 0.7305, 0.7305, 0.7305, 1.0, 1.0, 1.0, 1.0, 1.0, 0.08022, 0.08022, 0.08022, 1.0, 0.5906, 0.5906, 0.5906, 1.0, 0.4735, 0.4735, 0.4735, 1.0, 0.07036, 0.07036, 0.07036, 1.0, 0.07227, 0.07227, 0.07227, 1.0, 0.08022, 0.08022, 0.08022, 1.0, 0.6172, 0.6172, 0.6172, 1.0, 0.06848, 0.06848, 0.06848, 1.0, 0.07036, 0.07036, 0.07036, 1.0, 0.4735, 0.4735, 0.4735, 1.0, 0.05781, 0.05781, 0.05781, 1.0, 0.0382, 0.0382, 0.0382, 1.0, 0.06848, 0.06848, 0.06848, 1.0, 0.6172, 0.6172, 0.6172, 1.0, 0.5906, 0.5906, 0.5906, 1.0, 0.08022, 0.08022, 0.08022, 1.0, 0.07036, 0.07036, 0.07036, 1.0, 0.06848, 0.06848, 0.06848, 1.0, 1.0, 1.0, 1.0, 1.0, 1.0, 1.0, 1.0, 1.0, 0.6172, 0.6172, 0.6172, 1.0, 1.0, 1.0, 1.0, 1.0, 1.0, 1.0, 1.0, 1.0, 0.5906, 0.5906, 0.5906, 1.0, 0.6724, 0.6724, 0.6724, 1.0, 1.0, 1.0, 1.0, 1.0, 0.09531, 0.09531, 0.09531, 1.0, 0.07819, 0.07819, 0.07819, 1.0, 0.0865, 0.0865, 0.0865, 1.0, 0.06848, 0.06848, 0.06848, 1.0, 1.0, 1.0, 1.0, 1.0, 0.6654, 0.6654, 0.6654, 1.0, 0.6724, 0.6724, 0.6724, 1.0, 1.0, 1.0, 1.0, 1.0, 1.0, 1.0, 1.0, 1.0, 0.6724, 0.6724, 0.6724, 1.0, 0.09759, 0.09759, 0.09759, 1.0, 0.07819, 0.07819, 0.07819, 1.0, 0.6038, 0.6038, 0.6038, 1.0, 0.4621, 0.4621, 0.4621, 1.0, 0.07227, 0.07227, 0.07227, 1.0, 0.09531, 0.09531, 0.09531, 1.0, 1.0, 1.0, 1.0, 1.0, 1.0, 1.0, 1.0, 1.0, 0.4621, 0.4621, 0.4621, 1.0, 0.6724, 0.6724, 0.6724, 1.0, 0.6724, 0.6724, 0.6724, 1.0, 0.4621, 0.4621, 0.4621, 1.0, 0.07819, 0.07819, 0.07819, 1.0, 0.0865, 0.0865, 0.0865, 1.0, 0.6654, 0.6654, 0.6654, 1.0, 0.6038, 0.6038, 0.6038, 1.0, 0.4621, 0.4621, 0.4621, 1.0, 0.6724, 0.6724, 0.6724, 1.0, 0.07819, 0.07819, 0.07819, 1.0, 0.1274, 0.1274, 0.1274, 1.0, 0.6038, 0.6038, 0.6038, 1.0, 0.6654, 0.6654, 0.6654, 1.0, 0.6724, 0.6724, 0.6724, 1.0, 0.4621, 0.4621, 0.4621, 1.0, 0.06848, 0.06848, 0.06848, 1.0, 0.07227, 0.07227, 0.07227, 1.0, 1.0, 1.0, 1.0, 1.0, 1.0, 1.0, 1.0, 1.0, 0.1274, 0.1274, 0.1274, 1.0, 0.09759, 0.09759, 0.09759, 1.0, 0.4621, 0.4621, 0.4621, 1.0, 0.4621, 0.4621, 0.4621, 1.0, 0.6654, 0.6654, 0.6654, 1.0, 1.0, 1.0, 1.0, 1.0, 1.0, 1.0, 1.0, 1.0, 0.6724, 0.6724, 0.6724, 1.0, 0.6867, 0.6867, 0.6867, 1.0, 1.0, 1.0, 1.0, 1.0, 0.08022, 0.08022, 0.08022, 1.0, 0.06848, 0.06848, 0.06848, 1.0, 0.07036, 0.07036, 0.07036, 1.0, 0.117, 0.117, 0.117, 1.0, 1.0, 1.0, 1.0, 1.0, 0.7758, 0.7758, 0.7758, 1.0, 0.6654, 0.6654, 0.6654, 1.0, 1.0, 1.0, 1.0, 1.0, 1.0, 1.0, 1.0, 1.0, 0.6867, 0.6867, 0.6867, 1.0, 0.06848, 0.06848, 0.06848, 1.0, 0.06848, 0.06848, 0.06848, 1.0, 0.5089, 0.5089, 0.5089, 1.0, 0.5029, 0.5029, 0.5029, 1.0, 0.0999, 0.0999, 0.0999, 1.0, 0.08022, 0.08022, 0.08022, 1.0, 1.0, 1.0, 1.0, 1.0, 1.0, 1.0, 1.0, 1.0, 0.5029, 0.5029, 0.5029, 1.0, 0.6654, 0.6654, 0.6654, 1.0, 0.6867, 0.6867, 0.6867, 1.0, 0.4678, 0.4678, 0.4678, 1.0, 0.06848, 0.06848, 0.06848, 1.0, 0.07036, 0.07036, 0.07036, 1.0, 0.7758, 0.7758, 0.7758, 1.0, 0.5089, 0.5089, 0.5089, 1.0, 0.4678, 0.4678, 0.4678, 1.0, 0.6867, 0.6867, 0.6867, 1.0, 0.06848, 0.06848, 0.06848, 1.0, 0.107, 0.107, 0.107, 1.0, 0.5089, 0.5089, 0.5089, 1.0, 0.7758, 0.7758, 0.7758, 1.0, 0.6654, 0.6654, 0.6654, 1.0, 0.5029, 0.5029, 0.5029, 1.0, 0.117, 0.117, 0.117, 1.0, 0.0999, 0.0999, 0.0999, 1.0, 1.0, 1.0, 1.0, 1.0, 1.0, 1.0, 1.0, 1.0, 0.107, 0.107, 0.107, 1.0, 0.06848, 0.06848, 0.06848, 1.0, 0.5029, 0.5029, 0.5029, 1.0, 0.4678, 0.4678, 0.4678, 1.0, 0.7758, 0.7758, 0.7758, 1.0, 1.0, 1.0, 1.0, 1.0, 1.0, 1.0, 1.0, 1.0, 0.6654, 0.6654, 0.6654, 1.0, 1.0, 1.0, 1.0, 1.0, 1.0, 1.0, 1.0, 1.0, 0.07036, 0.07036, 0.07036, 1.0, 0.07227, 0.07227, 0.07227, 1.0, 0.06848, 0.06848, 0.06848, 1.0, 0.06848, 0.06848, 0.06848, 1.0, 0.5029, 0.5029, 0.5029, 1.0, 0.5149, 0.5149, 0.5149, 1.0, 0.6724, 0.6724, 0.6724, 1.0, 0.6654, 0.6654, 0.6654, 1.0, 1.0, 1.0, 1.0, 1.0, 1.0, 1.0, 1.0, 1.0, 0.06848, 0.06848, 0.06848, 1.0, 0.07227, 0.07227, 0.07227, 1.0, 0.4678, 0.4678, 0.4678, 1.0, 0.6654, 0.6654, 0.6654, 1.0, 0.07421, 0.07421, 0.07421, 1.0, 0.07036, 0.07036, 0.07036, 1.0, 1.0, 1.0, 1.0, 1.0, 0.6654, 0.6654, 0.6654, 1.0, 0.6654, 0.6654, 0.6654, 1.0, 0.6724, 0.6724, 0.6724, 1.0, 1.0, 1.0, 1.0, 1.0, 1.0, 1.0, 1.0, 1.0, 0.07227, 0.07227, 0.07227, 1.0, 0.06848, 0.06848, 0.06848, 1.0, 0.5149, 0.5149, 0.5149, 1.0, 0.4678, 0.4678, 0.4678, 1.0, 1.0, 1.0, 1.0, 1.0, 1.0, 1.0, 1.0, 1.0, 0.07227, 0.07227, 0.07227, 1.0, 0.06848, 0.06848, 0.06848, 1.0, 0.4678, 0.4678, 0.4678, 1.0, 0.5149, 0.5149, 0.5149, 1.0, 0.6724, 0.6724, 0.6724, 1.0, 0.6654, 0.6654, 0.6654, 1.0, 0.06848, 0.06848, 0.06848, 1.0, 0.07421, 0.07421, 0.07421, 1.0, 0.6654, 0.6654, 0.6654, 1.0, 0.5029, 0.5029, 0.5029, 1.0, 0.07421, 0.07421, 0.07421, 1.0, 0.06848, 0.06848, 0.06848, 1.0, 0.6654, 0.6654, 0.6654, 1.0, 1.0, 1.0, 1.0, 1.0, 0.5149, 0.5149, 0.5149, 1.0, 0.5029, 0.5029, 0.5029, 1.0, 0.6654, 0.6654, 0.6654, 1.0, 0.6724, 0.6724, 0.6724, 1.0, 0.6654, 0.6654, 0.6654, 1.0, 0.4793, 0.4793, 0.4793, 1.0, 0.06848, 0.06848, 0.06848, 1.0, 0.07036, 0.07036, 0.07036, 1.0, 0.1329, 0.1329, 0.1329, 1.0, 0.07619, 0.07619, 0.07619, 1.0, 0.5972, 0.5972, 0.5972, 1.0, 0.7231, 0.7231, 0.7231, 1.0, 0.7011, 0.7011, 0.7011, 1.0, 0.4851, 0.4851, 0.4851, 1.0, 0.4793, 0.4793, 0.4793, 1.0, 0.6654, 0.6654, 0.6654, 1.0, 0.07421, 0.07421, 0.07421, 1.0, 0.07227, 0.07227, 0.07227, 1.0, 0.6867, 0.6867, 0.6867, 1.0, 1.0, 1.0, 1.0, 1.0, 0.06848, 0.06848, 0.06848, 1.0, 0.06848, 0.06848, 0.06848, 1.0, 0.4793, 0.4793, 0.4793, 1.0, 0.4851, 0.4851, 0.4851, 1.0, 1.0, 1.0, 1.0, 1.0, 0.7011, 0.7011, 0.7011, 1.0, 0.6654, 0.6654, 0.6654, 1.0, 1.0, 1.0, 1.0, 1.0, 0.07227, 0.07227, 0.07227, 1.0, 0.1329, 0.1329, 0.1329, 1.0, 0.7231, 0.7231, 0.7231, 1.0, 0.6867, 0.6867, 0.6867, 1.0, 1.0, 1.0, 1.0, 1.0, 0.6654, 0.6654, 0.6654, 1.0, 0.07036, 0.07036, 0.07036, 1.0, 0.06848, 0.06848, 0.06848, 1.0, 0.6867, 0.6867, 0.6867, 1.0, 0.7231, 0.7231, 0.7231, 1.0, 0.7011, 0.7011, 0.7011, 1.0, 1.0, 1.0, 1.0, 1.0, 0.07619, 0.07619, 0.07619, 1.0, 0.06848, 0.06848, 0.06848, 1.0, 0.4851, 0.4851, 0.4851, 1.0, 0.5972, 0.5972, 0.5972, 1.0, 0.06848, 0.06848, 0.06848, 1.0, 0.07421, 0.07421, 0.07421, 1.0, 1.0, 1.0, 1.0, 1.0, 1.0, 1.0, 1.0, 1.0, 0.7231, 0.7231, 0.7231, 1.0, 0.5972, 0.5972, 0.5972, 1.0, 0.4851, 0.4851, 0.4851, 1.0, 0.7011, 0.7011, 0.7011, 1.0, 0.6654, 0.6654, 0.6654, 1.0, 0.6654, 0.6654, 0.6654, 1.0, 0.159, 0.159, 0.159, 1.0, 0.159, 0.159, 0.159, 1.0, 0.6654, 0.6654, 0.6654, 1.0, 0.3278, 0.3278, 0.3278, 1.0, 0.3663, 0.3663, 0.3663, 1.0, 0.3372, 0.3372, 0.3372, 1.0, 0.3916, 0.3916, 0.3916, 1.0, 0.3278, 0.3278, 0.3278, 1.0, 0.6654, 0.6654, 0.6654, 1.0, 0.6654, 0.6654, 0.6654, 1.0, 0.6654, 0.6654, 0.6654, 1.0, 0.6654, 0.6654, 0.6654, 1.0, 0.6654, 0.6654, 0.6654, 1.0, 0.6654, 0.6654, 0.6654, 1.0, 0.6654, 0.6654, 0.6654, 1.0, 0.6654, 0.6654, 0.6654, 1.0, 0.6654, 0.6654, 0.6654, 1.0, 0.3712, 0.3712, 0.3712, 1.0, 0.3325, 0.3325, 0.3325, 1.0, 0.6654, 0.6654, 0.6654, 1.0, 0.6654, 0.6654, 0.6654, 1.0, 0.6654, 0.6654, 0.6654, 1.0, 0.6654, 0.6654, 0.6654, 1.0, 0.6654, 0.6654, 0.6654, 1.0, 0.6654, 0.6654, 0.6654, 1.0, 0.6654, 0.6654, 0.6654, 1.0, 0.6654, 0.6654, 0.6654, 1.0, 0.6654, 0.6654, 0.6654, 1.0, 0.6654, 0.6654, 0.6654, 1.0, 0.6654, 0.6654, 0.6654, 1.0, 0.6654, 0.6654, 0.6654, 1.0, 0.6654, 0.6654, 0.6654, 1.0, 0.6654, 0.6654, 0.6654, 1.0, 0.6654, 0.6654, 0.6654, 1.0, 0.6654, 0.6654, 0.6654, 1.0, 0.6654, 0.6654, 0.6654, 1.0, 0.4342, 0.4342, 0.4342, 1.0, 0.4793, 0.4793, 0.4793, 1.0, 0.6654, 0.6654, 0.6654, 1.0, 0.6654, 0.6654, 0.6654, 1.0, 0.6654, 0.6654, 0.6654, 1.0, 0.159, 0.159, 0.159, 1.0, 0.159, 0.159, 0.159, 1.0, 1.0, 1.0, 1.0, 1.0, 1.0, 1.0, 1.0, 1.0, 0.07036, 0.07036, 0.07036, 1.0, 0.07227, 0.07227, 0.07227, 1.0, 0.06848, 0.06848, 0.06848, 1.0, 0.06848, 0.06848, 0.06848, 1.0, 0.5029, 0.5029, 0.5029, 1.0, 0.5149, 0.5149, 0.5149, 1.0, 0.6724, 0.6724, 0.6724, 1.0, 0.6654, 0.6654, 0.6654, 1.0, 1.0, 1.0, 1.0, 1.0, 1.0, 1.0, 1.0, 1.0, 0.06848, 0.06848, 0.06848, 1.0, 0.07227, 0.07227, 0.07227, 1.0, 0.4678, 0.4678, 0.4678, 1.0, 0.6654, 0.6654, 0.6654, 1.0, 0.07421, 0.07421, 0.07421, 1.0, 0.07036, 0.07036, 0.07036, 1.0, 1.0, 1.0, 1.0, 1.0, 0.6654, 0.6654, 0.6654, 1.0, 0.6654, 0.6654, 0.6654, 1.0, 0.6724, 0.6724, 0.6724, 1.0, 1.0, 1.0, 1.0, 1.0, 1.0, 1.0, 1.0, 1.0, 0.07227, 0.07227, 0.07227, 1.0, 0.06848, 0.06848, 0.06848, 1.0, 0.5149, 0.5149, 0.5149, 1.0, 0.4678, 0.4678, 0.4678, 1.0, 1.0, 1.0, 1.0, 1.0, 1.0, 1.0, 1.0, 1.0, 0.07227, 0.07227, 0.07227, 1.0, 0.06848, 0.06848, 0.06848, 1.0, 0.4678, 0.4678, 0.4678, 1.0, 0.5149, 0.5149, 0.5149, 1.0, 0.6724, 0.6724, 0.6724, 1.0, 0.6654, 0.6654, 0.6654, 1.0, 0.06848, 0.06848, 0.06848, 1.0, 0.07421, 0.07421, 0.07421, 1.0, 0.6654, 0.6654, 0.6654, 1.0, 0.5029, 0.5029, 0.5029, 1.0, 0.07421, 0.07421, 0.07421, 1.0, 0.06848, 0.06848, 0.06848, 1.0, 0.6654, 0.6654, 0.6654, 1.0, 1.0, 1.0, 1.0, 1.0, 0.5149, 0.5149, 0.5149, 1.0, 0.5029, 0.5029, 0.5029, 1.0, 0.6654, 0.6654, 0.6654, 1.0, 0.6724, 0.6724, 0.6724, 1.0, 0.624, 0.624, 0.624, 1.0, 1.0, 1.0, 1.0, 1.0, 0.08438, 0.08438, 0.08438, 1.0, 0.1356, 0.1356, 0.1356, 1.0, 0.07619, 0.07619, 0.07619, 1.0, 0.162, 0.162, 0.162, 1.0, 1.0, 1.0, 1.0, 1.0, 0.6795, 0.6795, 0.6795, 1.0, 0.6724, 0.6724, 0.6724, 1.0, 1.0, 1.0, 1.0, 1.0, 1.0, 1.0, 1.0, 1.0, 0.624, 0.624, 0.624, 1.0, 0.07036, 0.07036, 0.07036, 1.0, 0.15, 0.15, 0.15, 1.0, 0.491, 0.491, 0.491, 1.0, 0.5776, 0.5776, 0.5776, 1.0, 0.09306, 0.09306, 0.09306, 1.0, 0.08438, 0.08438, 0.08438, 1.0, 1.0, 1.0, 1.0, 1.0, 1.0, 1.0, 1.0, 1.0, 0.5776, 0.5776, 0.5776, 1.0, 0.6724, 0.6724, 0.6724, 1.0, 0.624, 0.624, 0.624, 1.0, 0.4851, 0.4851, 0.4851, 1.0, 0.15, 0.15, 0.15, 1.0, 0.07619, 0.07619, 0.07619, 1.0, 0.6795, 0.6795, 0.6795, 1.0, 0.491, 0.491, 0.491, 1.0, 0.4851, 0.4851, 0.4851, 1.0, 0.624, 0.624, 0.624, 1.0, 0.1356, 0.1356, 0.1356, 1.0, 0.06848, 0.06848, 0.06848, 1.0, 0.491, 0.491, 0.491, 1.0, 0.6795, 0.6795, 0.6795, 1.0, 0.6724, 0.6724, 0.6724, 1.0, 0.5776, 0.5776, 0.5776, 1.0, 0.162, 0.162, 0.162, 1.0, 0.09306, 0.09306, 0.09306, 1.0, 1.0, 1.0, 1.0, 1.0, 1.0, 1.0, 1.0, 1.0, 0.06848, 0.06848, 0.06848, 1.0, 0.07036, 0.07036, 0.07036, 1.0, 0.5776, 0.5776, 0.5776, 1.0, 0.4851, 0.4851, 0.4851, 1.0, 0.6795, 0.6795, 0.6795, 1.0, 1.0, 1.0, 1.0, 1.0, 1.0, 1.0, 1.0, 1.0, 0.6724, 0.6724, 0.6724, 1.0, 0.624, 0.624, 0.624, 1.0, 1.0, 1.0, 1.0, 1.0, 0.08438, 0.08438, 0.08438, 1.0, 0.1356, 0.1356, 0.1356, 1.0, 0.07619, 0.07619, 0.07619, 1.0, 0.162, 0.162, 0.162, 1.0, 1.0, 1.0, 1.0, 1.0, 0.6795, 0.6795, 0.6795, 1.0, 0.6724, 0.6724, 0.6724, 1.0, 1.0, 1.0, 1.0, 1.0, 1.0, 1.0, 1.0, 1.0, 0.624, 0.624, 0.624, 1.0, 0.07036, 0.07036, 0.07036, 1.0, 0.15, 0.15, 0.15, 1.0, 0.491, 0.491, 0.491, 1.0, 0.5776, 0.5776, 0.5776, 1.0, 0.09306, 0.09306, 0.09306, 1.0, 0.08438, 0.08438, 0.08438, 1.0, 1.0, 1.0, 1.0, 1.0, 1.0, 1.0, 1.0, 1.0, 0.5776, 0.5776, 0.5776, 1.0, 0.6724, 0.6724, 0.6724, 1.0, 0.624, 0.624, 0.624, 1.0, 0.4851, 0.4851, 0.4851, 1.0, 0.15, 0.15, 0.15, 1.0, 0.07619, 0.07619, 0.07619, 1.0, 0.6795, 0.6795, 0.6795, 1.0, 0.491, 0.491, 0.491, 1.0, 0.4851, 0.4851, 0.4851, 1.0, 0.624, 0.624, 0.624, 1.0, 0.1356, 0.1356, 0.1356, 1.0, 0.06848, 0.06848, 0.06848, 1.0, 0.491, 0.491, 0.491, 1.0, 0.6795, 0.6795, 0.6795, 1.0, 0.6724, 0.6724, 0.6724, 1.0, 0.5776, 0.5776, 0.5776, 1.0, 0.162, 0.162, 0.162, 1.0, 0.09306, 0.09306, 0.09306, 1.0, 1.0, 1.0, 1.0, 1.0, 1.0, 1.0, 1.0, 1.0, 0.06848, 0.06848, 0.06848, 1.0, 0.07036, 0.07036, 0.07036, 1.0, 0.5776, 0.5776, 0.5776, 1.0, 0.4851, 0.4851, 0.4851, 1.0, 0.6795, 0.6795, 0.6795, 1.0, 1.0, 1.0, 1.0, 1.0, 1.0, 1.0, 1.0, 1.0, 0.6724, 0.6724, 0.6724, 1.0, 0.9823, 0.9823, 0.9823, 1.0, 0.9823, 0.9823, 0.9823, 1.0, 0.2831, 0.2831, 0.2831, 1.0, 0.2747, 0.2747, 0.2747, 1.0, 0.8469, 0.8469, 0.8469, 1.0, 0.3467, 0.3467, 0.3467, 1.0, 0.1559, 0.1559, 0.1559, 1.0, 1.0, 1.0, 1.0, 1.0, 1.0, 1.0, 1.0, 1.0, 1.0, 1.0, 1.0, 1.0, 1.0, 1.0, 1.0, 1.0, 1.0, 1.0, 1.0, 1.0, 0.6654, 0.6654, 0.6654, 1.0, 0.6654, 0.6654, 0.6654, 1.0, 1.0, 1.0, 1.0, 1.0, 0.9823, 0.9823, 0.9823, 1.0, 0.9823, 0.9823, 0.9823, 1.0, 0.8308, 0.8308, 0.8308, 1.0, 0.7231, 0.7231, 0.7231, 1.0, 0.7682, 0.7682, 0.7682, 1.0, 0.8469, 0.8469, 0.8469, 1.0, 1.0, 1.0, 1.0, 1.0, 0.8308, 0.8308, 0.8308, 1.0, 0.8469, 0.8469, 0.8469, 1.0, 0.7913, 0.7913, 0.7913, 1.0, 0.7529, 0.7529, 0.7529, 1.0, 0.4564, 0.4564, 0.4564, 1.0, 0.3005, 0.3005, 0.3005, 1.0, 0.159, 0.159, 0.159, 1.0, 0.2789, 0.2789, 0.2789, 1.0, 0.2502, 0.2502, 0.2502, 1.0, 0.4969, 0.4969, 0.4969, 1.0, 0.6105, 0.6105, 0.6105, 1.0, 0.2122, 0.2122, 0.2122, 1.0, 0.3278, 0.3278, 0.3278, 1.0, 0.3916, 0.3916, 0.3916, 1.0, 0.15, 0.15, 0.15, 1.0, 0.1274, 0.1274, 0.1274, 1.0, 0.4342, 0.4342, 0.4342, 1.0, 0.3515, 0.3515, 0.3515, 1.0, 0.159, 0.159, 0.159, 1.0, 0.1274, 0.1274, 0.1274, 1.0, 0.7913, 0.7913, 0.7913, 1.0, 0.7682, 0.7682, 0.7682, 1.0, 1.0, 1.0, 1.0, 1.0, 1.0, 1.0, 1.0, 1.0, 0.4793, 0.4793, 0.4793, 1.0, 0.4793, 0.4793, 0.4793, 1.0, 0.1529, 0.1529, 0.1529, 1.0, 0.15, 0.15, 0.15, 1.0, 0.4342, 0.4342, 0.4342, 1.0, 0.4342, 0.4342, 0.4342, 1.0, 0.1274, 0.1274, 0.1274, 1.0, 0.1274, 0.1274, 0.1274, 1.0, 0.2874, 0.2874, 0.2874, 1.0, 0.3278, 0.3278, 0.3278, 1.0, 0.1274, 0.1274, 0.1274, 1.0, 0.15, 0.15, 0.15, 1.0, 0.4793, 0.4793, 0.4793, 1.0, 0.4793, 0.4793, 0.4793, 1.0, 0.15, 0.15, 0.15, 1.0, 0.1329, 0.1329, 0.1329, 1.0, 0.4793, 0.4793, 0.4793, 1.0, 0.4342, 0.4342, 0.4342, 1.0, 0.1274, 0.1274, 0.1274, 1.0, 0.1529, 0.1529, 0.1529, 1.0, 0.3916, 0.3916, 0.3916, 1.0, 0.4793, 0.4793, 0.4793, 1.0, 0.1329, 0.1329, 0.1329, 1.0, 0.15, 0.15, 0.15, 1.0, 0.3515, 0.3515, 0.3515, 1.0, 0.2874, 0.2874, 0.2874, 1.0, 0.15, 0.15, 0.15, 1.0, 0.159, 0.159, 0.159, 1.0, 0.4452, 0.4452, 0.4452, 1.0, 0.7454, 0.7454, 0.7454, 1.0, 0.7682, 0.7682, 0.7682, 1.0, 0.3005, 0.3005, 0.3005, 1.0, 0.4452, 0.4452, 0.4452, 1.0, 0.7682, 0.7682, 0.7682, 1.0, 0.7913, 0.7913, 0.7913, 1.0, 0.3813, 0.3813, 0.3813, 1.0, 0.4969, 0.4969, 0.4969, 1.0, 0.2122, 0.2122, 0.2122, 1.0, 0.2122, 0.2122, 0.2122, 1.0, 0.6105, 0.6105, 0.6105, 1.0, 0.4452, 0.4452, 0.4452, 1.0, 0.3813, 0.3813, 0.3813, 1.0, 0.2122, 0.2122, 0.2122, 1.0, 0.4452, 0.4452, 0.4452, 1.0, 1.0, 1.0, 1.0, 1.0, 0.1559, 0.1559, 0.1559, 1.0, 0.1356, 0.1356, 0.1356, 1.0, 1.0, 1.0, 1.0, 1.0, 1.0, 1.0, 1.0, 1.0, 1.0, 1.0, 1.0, 1.0, 1.0, 1.0, 1.0, 1.0, 1.0, 1.0, 1.0, 1.0, 1.0, 1.0, 1.0, 1.0, 1.0, 1.0, 1.0, 1.0, 1.0, 1.0, 1.0, 1.0, 1.0, 1.0, 1.0, 1.0, 1.0, 1.0, 1.0, 1.0, 1.0, 1.0, 1.0, 1.0, 1.0, 1.0, 1.0, 1.0, 1.0, 1.0, 1.0, 1.0, 0.2789, 0.2789, 0.2789, 1.0, 0.2831, 0.2831, 0.2831, 1.0, 0.9823, 0.9823, 0.9823, 1.0, 1.0, 1.0, 1.0, 1.0, 1.0, 1.0, 1.0, 1.0, 0.1356, 0.1356, 0.1356, 1.0, 0.2384, 0.2384, 0.2384, 1.0, 1.0, 1.0, 1.0, 1.0, 0.7682, 0.7682, 0.7682, 1.0, 0.9823, 0.9823, 0.9823, 1.0, 0.2747, 0.2747, 0.2747, 1.0, 0.2542, 0.2542, 0.2542, 1.0, 0.8469, 0.8469, 0.8469, 1.0, 0.7682, 0.7682, 0.7682, 1.0, 0.2542, 0.2542, 0.2542, 1.0, 0.3467, 0.3467, 0.3467, 1.0, 0.3185, 0.3185, 0.3185, 1.0, 0.3325, 0.3325, 0.3325, 1.0, 0.1413, 0.1413, 0.1413, 1.0, 0.1356, 0.1356, 0.1356, 1.0, 0.3663, 0.3663, 0.3663, 1.0, 0.3663, 0.3663, 0.3663, 1.0, 0.1221, 0.1221, 0.1221, 1.0, 0.1248, 0.1248, 0.1248, 1.0, 0.2831, 0.2831, 0.2831, 1.0, 0.2831, 0.2831, 0.2831, 1.0, 0.159, 0.159, 0.159, 1.0, 0.4851, 0.4851, 0.4851, 1.0, 0.7605, 0.7605, 0.7605, 1.0, 1.0, 1.0, 1.0, 1.0, 1.0, 1.0, 1.0, 1.0, 0.7529, 0.7529, 0.7529, 1.0, 0.4397, 0.4397, 0.4397, 1.0, 0.4969, 0.4969, 0.4969, 1.0, 0.3278, 0.3278, 0.3278, 1.0, 0.2831, 0.2831, 0.2831, 1.0, 0.1221, 0.1221, 0.1221, 1.0, 0.1221, 0.1221, 0.1221, 1.0, 0.2831, 0.2831, 0.2831, 1.0, 0.2831, 0.2831, 0.2831, 1.0, 0.1221, 0.1221, 0.1221, 1.0, 0.1221, 0.1221, 0.1221, 1.0, 0.2831, 0.2831, 0.2831, 1.0, 0.3185, 0.3185, 0.3185, 1.0, 0.1356, 0.1356, 0.1356, 1.0, 0.1221, 0.1221, 0.1221, 1.0, 0.3712, 0.3712, 0.3712, 1.0, 0.3663, 0.3663, 0.3663, 1.0, 0.1248, 0.1248, 0.1248, 1.0, 0.159, 0.159, 0.159, 1.0, 0.2831, 0.2831, 0.2831, 1.0, 0.2831, 0.2831, 0.2831, 1.0, 0.1221, 0.1221, 0.1221, 1.0, 0.1221, 0.1221, 0.1221, 1.0, 0.3663, 0.3663, 0.3663, 1.0, 0.3278, 0.3278, 0.3278, 1.0, 0.1221, 0.1221, 0.1221, 1.0, 0.1221, 0.1221, 0.1221, 1.0, 0.3325, 0.3325, 0.3325, 1.0, 0.3712, 0.3712, 0.3712, 1.0, 0.159, 0.159, 0.159, 1.0, 0.1413, 0.1413, 0.1413, 1.0, 0.159, 0.159, 0.159, 1.0, 0.159, 0.159, 0.159, 1.0, 0.2831, 0.2831, 0.2831, 1.0, 0.3185, 0.3185, 0.3185, 1.0, 0.2831, 0.2831, 0.2831, 1.0, 0.159, 0.159, 0.159, 1.0, 0.159, 0.159, 0.159, 1.0, 0.3372, 0.3372, 0.3372, 1.0, 0.159, 0.159, 0.159, 1.0, 0.159, 0.159, 0.159, 1.0, 0.6654, 0.6654, 0.6654, 1.0, 0.3663, 0.3663, 0.3663, 1.0, 0.3712, 0.3712, 0.3712, 1.0, 0.3325, 0.3325, 0.3325, 1.0, 0.3185, 0.3185, 0.3185, 1.0, 0.159, 0.159, 0.159, 1.0, 0.2831, 0.2831, 0.2831, 1.0, 0.2831, 0.2831, 0.2831, 1.0, 0.159, 0.159, 0.159, 1.0, 0.159, 0.159, 0.159, 1.0, 0.2831, 0.2831, 0.2831, 1.0, 0.159, 0.159, 0.159, 1.0, 0.6654, 0.6654, 0.6654, 1.0, 0.6654, 0.6654, 0.6654, 1.0, 0.3663, 0.3663, 0.3663, 1.0, 0.3663, 0.3663, 0.3663, 1.0, 0.6654, 0.6654, 0.6654, 1.0, 0.3663, 0.3663, 0.3663, 1.0, 0.6654, 0.6654, 0.6654, 1.0, 0.6654, 0.6654, 0.6654, 1.0, 0.3712, 0.3712, 0.3712, 1.0, 0.6654, 0.6654, 0.6654, 1.0, 0.3325, 0.3325, 0.3325, 1.0, 0.159, 0.159, 0.159, 1.0, 0.159, 0.159, 0.159, 1.0, 0.159, 0.159, 0.159, 1.0, 0.2874, 0.2874, 0.2874, 1.0, 0.3515, 0.3515, 0.3515, 1.0, 0.4342, 0.4342, 0.4342, 1.0, 0.4342, 0.4342, 0.4342, 1.0, 0.6654, 0.6654, 0.6654, 1.0, 0.6654, 0.6654, 0.6654, 1.0, 0.4793, 0.4793, 0.4793, 1.0, 0.4793, 0.4793, 0.4793, 1.0, 0.6654, 0.6654, 0.6654, 1.0, 0.6654, 0.6654, 0.6654, 1.0, 0.4793, 0.4793, 0.4793, 1.0, 0.4793, 0.4793, 0.4793, 1.0, 0.2502, 0.2502, 0.2502, 1.0, 0.2874, 0.2874, 0.2874, 1.0, 0.159, 0.159, 0.159, 1.0, 0.1845, 0.1845, 0.1845, 1.0, 0.6654, 0.6654, 0.6654, 1.0, 0.4793, 0.4793, 0.4793, 1.0, 0.3916, 0.3916, 0.3916, 1.0, 0.3372, 0.3372, 0.3372, 1.0, 0.6654, 0.6654, 0.6654, 1.0, 0.3916, 0.3916, 0.3916, 1.0, 0.3372, 0.3372, 0.3372, 1.0, 0.3278, 0.3278, 0.3278, 1.0, 0.2789, 0.2789, 0.2789, 1.0, 0.2789, 0.2789, 0.2789, 1.0, 0.3278, 0.3278, 0.3278, 1.0, 0.2874, 0.2874, 0.2874, 1.0, 0.2502, 0.2502, 0.2502, 1.0, 0.159, 0.159, 0.159, 1.0, 0.159, 0.159, 0.159, 1.0, 0.1845, 0.1845, 0.1845, 1.0, 0.1845, 0.1845, 0.1845, 1.0, 0.159, 0.159, 0.159, 1.0, 0.2502, 0.2502, 0.2502, 1.0, 0.159, 0.159, 0.159, 1.0, 0.3372, 0.3372, 0.3372, 1.0, 0.2789, 0.2789, 0.2789, 1.0, 1.0, 1.0, 1.0, 1.0, 1.0, 1.0, 1.0, 1.0, 0.4969, 0.4969, 0.4969, 1.0, 0.521, 0.521, 0.521, 1.0, 0.521, 0.521, 0.521, 1.0, 0.4851, 0.4851, 0.4851, 1.0, 1.0, 1.0, 1.0, 1.0, 1.0, 1.0, 1.0, 1.0, 0.159, 0.159, 0.159, 1.0, 0.6654, 0.6654, 0.6654, 1.0, 0.3372, 0.3372, 0.3372, 1.0, 0.6654, 0.6654, 0.6654, 1.0, 0.3372, 0.3372, 0.3372, 1.0, 0.6654, 0.6654, 0.6654, 1.0, 0.4342, 0.4342, 0.4342, 1.0, 0.6654, 0.6654, 0.6654, 1.0, 0.159, 0.159, 0.159, 1.0, 0.3278, 0.3278, 0.3278, 1.0, 0.6654, 0.6654, 0.6654, 1.0, 0.6654, 0.6654, 0.6654, 1.0, 0.6654, 0.6654, 0.6654, 1.0, 0.159, 0.159, 0.159, 1.0, 0.3278, 0.3278, 0.3278, 1.0, 0.2831, 0.2831, 0.2831, 1.0, 0.3278, 0.3278, 0.3278, 1.0, 0.159, 0.159, 0.159, 1.0])
me_cube.materials.append(mat_stonewalldefense)
me_cube.use_remesh_preserve_volume = False
me_cube.use_remesh_preserve_attributes = False
me_cube.use_mirror_vertex_groups = False
me_cube.use_paint_bone_selection = False
me_cube.use_paint_mask = True
me_cube.update()

# ---- objects
ob_stonewalldefense = bpy.data.objects.new('stoneWallDefense', me_cube)

# ---- transforms, parenting, visibility, modifiers, constraints
ob_stonewalldefense.location = (0.0, 0.0, 0.0)
ob_stonewalldefense.lineart.crease_threshold = 0.0
_m = ob_stonewalldefense.modifiers.new('EdgeSplit', 'EDGE_SPLIT')
_m.use_edge_angle = False

# ---- collection membership
col_collection_1.objects.link(ob_stonewalldefense)

# ---- scene / render settings (as saved in the file)
scene.frame_start = 1; scene.frame_end = 250; scene.frame_set(1)
scene.render.engine = 'BLENDER_EEVEE_NEXT'
scene.render.resolution_percentage = 50
scene.render.dither_intensity = 0.0
scene.cycles.use_denoising = False
scene.cycles.samples = 128
scene.cycles.sampling_pattern = 'TABULATED_SOBOL'
scene.cycles.use_adaptive_sampling = False
scene.cycles.use_light_tree = False
scene.cycles.blur_glossy = 0.0
scene.cycles.sample_clamp_indirect = 0.0
scene.view_settings.view_transform = 'Standard'
bpy.context.view_layer.update()

# ---- added for rendering (the .blend has no active camera and no usable light): camera, sun
cam_auto = bpy.data.cameras.new('AutoCamera')
cam_auto.lens = 50.0
cam_auto.sensor_width = 36.0
cam_auto.clip_end = 1000.0
ob_auto_camera = bpy.data.objects.new('AutoCamera', cam_auto)
scene.collection.objects.link(ob_auto_camera)
ob_auto_camera.location = (3.10123, -3.78314, 3.96287)
ob_auto_camera.rotation_euler = (1.09748, -7.21219e-08, 0.694738)
scene.camera = ob_auto_camera
light_auto_sun = bpy.data.lights.new('AutoSun', 'SUN')
light_auto_sun.energy = 3.0
light_auto_sun.angle = 0.0523599
ob_auto_sun = bpy.data.objects.new('AutoSun', light_auto_sun)
scene.collection.objects.link(ob_auto_sun)
ob_auto_sun.rotation_euler = (0.872665, 0.174533, 0.523599)
bpy.context.view_layer.update()

